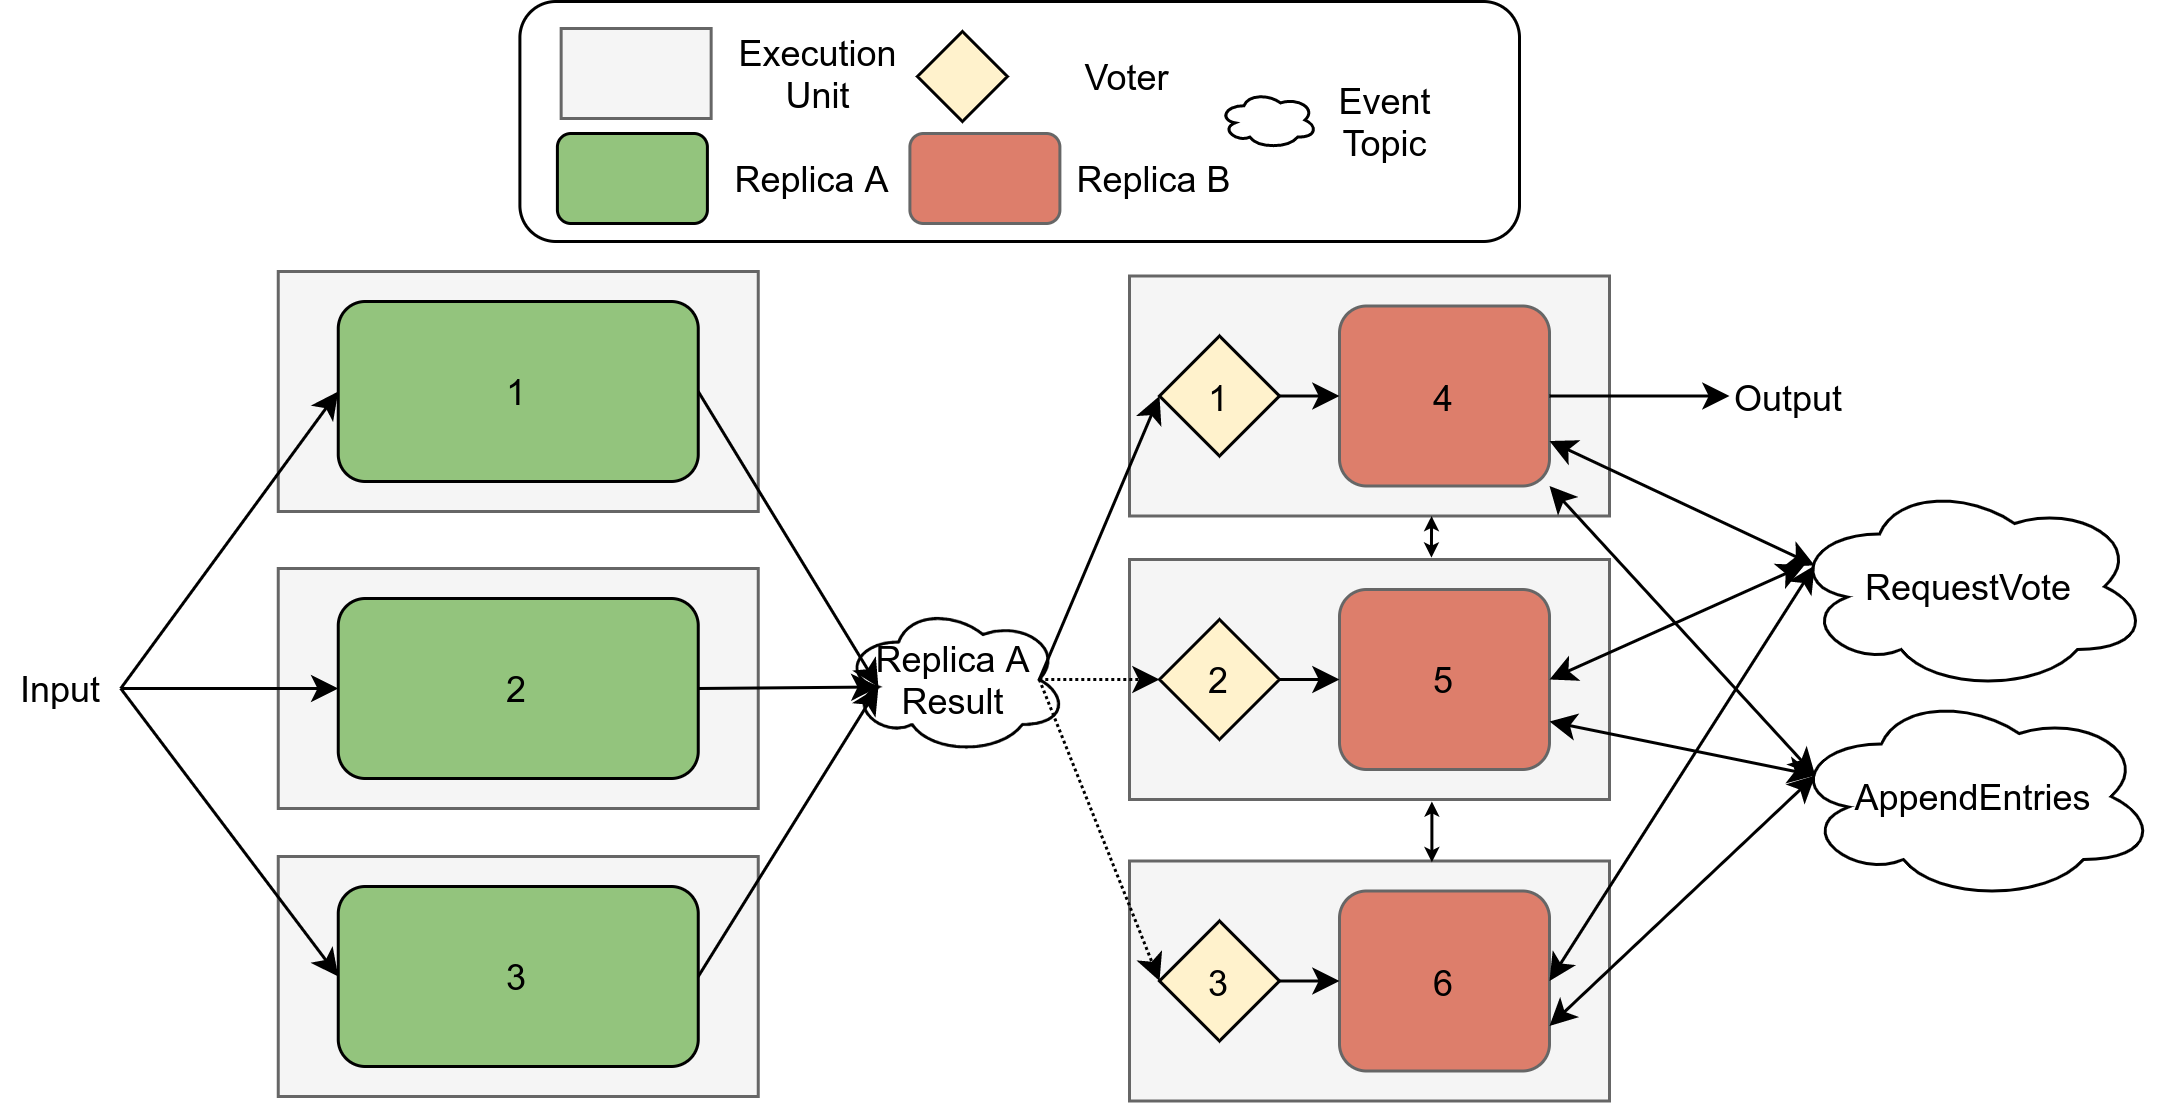

The diagram above was exported from draw.io. Its source (the exported page's mxGraphModel, read from the mxfile embedded in the PNG):
<mxGraphModel dx="978" dy="572" grid="1" gridSize="10" guides="1" tooltips="1" connect="1" arrows="1" fold="1" page="1" pageScale="1" pageWidth="850" pageHeight="1100" math="0" shadow="0">
  <root>
    <mxCell id="0" />
    <mxCell id="1" parent="0" />
    <mxCell id="2" value="" style="rounded=0;whiteSpace=wrap;html=1;fillColor=#f5f5f5;strokeColor=#666666;fontColor=#333333;" vertex="1" parent="1">
      <mxGeometry x="796.25" y="4225" width="160" height="80" as="geometry" />
    </mxCell>
    <mxCell id="3" value="" style="rounded=0;whiteSpace=wrap;html=1;fillColor=#f5f5f5;strokeColor=#666666;fontColor=#333333;" vertex="1" parent="1">
      <mxGeometry x="796.25" y="4129" width="160" height="80" as="geometry" />
    </mxCell>
    <mxCell id="4" value="" style="rounded=0;whiteSpace=wrap;html=1;fillColor=#f5f5f5;strokeColor=#666666;fontColor=#333333;" vertex="1" parent="1">
      <mxGeometry x="796.25" y="4030" width="160" height="80" as="geometry" />
    </mxCell>
    <mxCell id="5" value="1" style="rounded=1;whiteSpace=wrap;html=1;fillColor=#93C47D;" vertex="1" parent="1">
      <mxGeometry x="816.25" y="4040" width="120" height="60" as="geometry" />
    </mxCell>
    <mxCell id="6" value="3" style="rounded=1;whiteSpace=wrap;html=1;fillColor=#93C47D;" vertex="1" parent="1">
      <mxGeometry x="816.25" y="4235" width="120" height="60" as="geometry" />
    </mxCell>
    <mxCell id="7" value="2" style="rounded=1;whiteSpace=wrap;html=1;fillColor=#93C47D;" vertex="1" parent="1">
      <mxGeometry x="816.25" y="4139" width="120" height="60" as="geometry" />
    </mxCell>
    <mxCell id="8" value="Input" style="text;html=1;strokeColor=none;fillColor=none;align=center;verticalAlign=middle;whiteSpace=wrap;rounded=0;" vertex="1" parent="1">
      <mxGeometry x="703.75" y="4159" width="40" height="20" as="geometry" />
    </mxCell>
    <mxCell id="9" value="" style="endArrow=classic;html=1;exitX=1;exitY=0.5;exitDx=0;exitDy=0;entryX=0;entryY=0.5;entryDx=0;entryDy=0;" edge="1" source="8" target="7" parent="1">
      <mxGeometry width="50" height="50" relative="1" as="geometry">
        <mxPoint x="826.25" y="4210" as="sourcePoint" />
        <mxPoint x="796.25" y="4250" as="targetPoint" />
      </mxGeometry>
    </mxCell>
    <mxCell id="10" value="" style="endArrow=classic;html=1;entryX=0;entryY=0.5;entryDx=0;entryDy=0;exitX=1;exitY=0.5;exitDx=0;exitDy=0;" edge="1" source="8" target="5" parent="1">
      <mxGeometry width="50" height="50" relative="1" as="geometry">
        <mxPoint x="826.25" y="4210" as="sourcePoint" />
        <mxPoint x="876.25" y="4160" as="targetPoint" />
      </mxGeometry>
    </mxCell>
    <mxCell id="11" value="" style="rounded=0;whiteSpace=wrap;html=1;fillColor=#f5f5f5;strokeColor=#666666;fontColor=#333333;" vertex="1" parent="1">
      <mxGeometry x="1080" y="4031.5" width="160" height="80" as="geometry" />
    </mxCell>
    <mxCell id="12" value="4" style="rounded=1;whiteSpace=wrap;html=1;strokeColor=#666666;fillColor=#dd7e6b;" vertex="1" parent="1">
      <mxGeometry x="1150" y="4041.5" width="70" height="60" as="geometry" />
    </mxCell>
    <mxCell id="13" value="1" style="rhombus;whiteSpace=wrap;html=1;fillColor=#FFF2CC;" vertex="1" parent="1">
      <mxGeometry x="1090" y="4051.5" width="40" height="40" as="geometry" />
    </mxCell>
    <mxCell id="14" value="" style="endArrow=classic;html=1;exitX=1;exitY=0.5;exitDx=0;exitDy=0;entryX=0;entryY=0.5;entryDx=0;entryDy=0;" edge="1" source="13" target="12" parent="1">
      <mxGeometry width="50" height="50" relative="1" as="geometry">
        <mxPoint x="1050" y="4181.5" as="sourcePoint" />
        <mxPoint x="1100" y="4131.5" as="targetPoint" />
      </mxGeometry>
    </mxCell>
    <mxCell id="15" value="" style="rounded=0;whiteSpace=wrap;html=1;fillColor=#f5f5f5;strokeColor=#666666;fontColor=#333333;" vertex="1" parent="1">
      <mxGeometry x="1080" y="4126" width="160" height="80" as="geometry" />
    </mxCell>
    <mxCell id="16" value="5" style="rounded=1;whiteSpace=wrap;html=1;strokeColor=#666666;fillColor=#dd7e6b;" vertex="1" parent="1">
      <mxGeometry x="1150" y="4136" width="70" height="60" as="geometry" />
    </mxCell>
    <mxCell id="17" value="2" style="rhombus;whiteSpace=wrap;html=1;fillColor=#FFF2CC;" vertex="1" parent="1">
      <mxGeometry x="1090" y="4146" width="40" height="40" as="geometry" />
    </mxCell>
    <mxCell id="18" value="" style="endArrow=classic;html=1;exitX=1;exitY=0.5;exitDx=0;exitDy=0;entryX=0;entryY=0.5;entryDx=0;entryDy=0;" edge="1" source="17" target="16" parent="1">
      <mxGeometry width="50" height="50" relative="1" as="geometry">
        <mxPoint x="1050" y="4280" as="sourcePoint" />
        <mxPoint x="1100" y="4230" as="targetPoint" />
      </mxGeometry>
    </mxCell>
    <mxCell id="19" value="" style="endArrow=classic;html=1;exitX=1;exitY=0.5;exitDx=0;exitDy=0;entryX=0;entryY=0.5;entryDx=0;entryDy=0;" edge="1" source="8" target="6" parent="1">
      <mxGeometry width="50" height="50" relative="1" as="geometry">
        <mxPoint x="1057.5" y="4170" as="sourcePoint" />
        <mxPoint x="1107.5" y="4120" as="targetPoint" />
      </mxGeometry>
    </mxCell>
    <mxCell id="20" value="" style="rounded=1;whiteSpace=wrap;html=1;" vertex="1" parent="1">
      <mxGeometry x="876.8" y="3940" width="333.2" height="80" as="geometry" />
    </mxCell>
    <mxCell id="21" value="" style="rounded=0;whiteSpace=wrap;html=1;fillColor=#f5f5f5;strokeColor=#666666;fontColor=#333333;" vertex="1" parent="1">
      <mxGeometry x="890.55" y="3949" width="50" height="30" as="geometry" />
    </mxCell>
    <mxCell id="22" value="Execution&lt;br&gt;Unit" style="text;html=1;align=center;verticalAlign=middle;resizable=0;points=[];autosize=1;" vertex="1" parent="1">
      <mxGeometry x="940.55" y="3949" width="70" height="30" as="geometry" />
    </mxCell>
    <mxCell id="23" value="" style="rounded=1;whiteSpace=wrap;html=1;strokeColor=#666666;fillColor=#dd7e6b;" vertex="1" parent="1">
      <mxGeometry x="1006.8000000000001" y="3984" width="50" height="30" as="geometry" />
    </mxCell>
    <mxCell id="24" value="Replica B" style="text;html=1;align=center;verticalAlign=middle;resizable=0;points=[];autosize=1;" vertex="1" parent="1">
      <mxGeometry x="1053.19" y="3989" width="70" height="20" as="geometry" />
    </mxCell>
    <mxCell id="25" value="" style="rhombus;whiteSpace=wrap;html=1;fillColor=#FFF2CC;" vertex="1" parent="1">
      <mxGeometry x="1009.3000000000001" y="3950" width="30" height="30" as="geometry" />
    </mxCell>
    <mxCell id="26" value="Voter" style="text;html=1;align=center;verticalAlign=middle;resizable=0;points=[];autosize=1;" vertex="1" parent="1">
      <mxGeometry x="1059.3000000000002" y="3955" width="40" height="20" as="geometry" />
    </mxCell>
    <mxCell id="27" value="" style="rounded=1;whiteSpace=wrap;html=1;fillColor=#93C47D;" vertex="1" parent="1">
      <mxGeometry x="889.3" y="3984" width="50" height="30" as="geometry" />
    </mxCell>
    <mxCell id="28" value="Replica A" style="text;html=1;align=center;verticalAlign=middle;resizable=0;points=[];autosize=1;" vertex="1" parent="1">
      <mxGeometry x="939.3" y="3989" width="70" height="20" as="geometry" />
    </mxCell>
    <mxCell id="29" value="Output" style="text;html=1;strokeColor=none;fillColor=none;align=center;verticalAlign=middle;whiteSpace=wrap;rounded=0;" vertex="1" parent="1">
      <mxGeometry x="1280" y="4061.5" width="40" height="20" as="geometry" />
    </mxCell>
    <mxCell id="30" value="" style="endArrow=classic;startArrow=classic;html=1;exitX=0.629;exitY=-0.008;exitDx=0;exitDy=0;exitPerimeter=0;endSize=2;startSize=2;" edge="1" source="15" parent="1">
      <mxGeometry width="50" height="50" relative="1" as="geometry">
        <mxPoint x="1181" y="4131.5" as="sourcePoint" />
        <mxPoint x="1180.6899999999996" y="4111.5" as="targetPoint" />
      </mxGeometry>
    </mxCell>
    <mxCell id="31" value="" style="rounded=0;whiteSpace=wrap;html=1;fillColor=#f5f5f5;strokeColor=#666666;fontColor=#333333;" vertex="1" parent="1">
      <mxGeometry x="1080" y="4226.5" width="160" height="80" as="geometry" />
    </mxCell>
    <mxCell id="32" value="6" style="rounded=1;whiteSpace=wrap;html=1;strokeColor=#666666;fillColor=#dd7e6b;" vertex="1" parent="1">
      <mxGeometry x="1150" y="4236.5" width="70" height="60" as="geometry" />
    </mxCell>
    <mxCell id="33" value="3" style="rhombus;whiteSpace=wrap;html=1;fillColor=#FFF2CC;" vertex="1" parent="1">
      <mxGeometry x="1090" y="4246.5" width="40" height="40" as="geometry" />
    </mxCell>
    <mxCell id="34" value="" style="endArrow=classic;html=1;exitX=1;exitY=0.5;exitDx=0;exitDy=0;entryX=0;entryY=0.5;entryDx=0;entryDy=0;" edge="1" source="33" target="32" parent="1">
      <mxGeometry width="50" height="50" relative="1" as="geometry">
        <mxPoint x="1050" y="4376.5" as="sourcePoint" />
        <mxPoint x="1100" y="4326.5" as="targetPoint" />
      </mxGeometry>
    </mxCell>
    <mxCell id="35" value="" style="endArrow=classic;startArrow=classic;html=1;exitX=0.63;exitY=0.005;exitDx=0;exitDy=0;exitPerimeter=0;entryX=0.63;entryY=1.008;entryDx=0;entryDy=0;entryPerimeter=0;endFill=1;endSize=2;startSize=2;" edge="1" source="31" target="15" parent="1">
      <mxGeometry width="50" height="50" relative="1" as="geometry">
        <mxPoint x="1180.69" y="4225.5" as="sourcePoint" />
        <mxPoint x="1180.74" y="4207.639999999999" as="targetPoint" />
      </mxGeometry>
    </mxCell>
    <mxCell id="36" value="" style="endArrow=classic;html=1;exitX=1;exitY=0.5;exitDx=0;exitDy=0;entryX=0;entryY=0.5;entryDx=0;entryDy=0;" edge="1" source="12" target="29" parent="1">
      <mxGeometry width="50" height="50" relative="1" as="geometry">
        <mxPoint x="1230" y="4180" as="sourcePoint" />
        <mxPoint x="1272.5" y="4180.5" as="targetPoint" />
      </mxGeometry>
    </mxCell>
    <mxCell id="37" value="Replica A&lt;br&gt;Result" style="ellipse;shape=cloud;whiteSpace=wrap;html=1;" vertex="1" parent="1">
      <mxGeometry x="984.3" y="4141" width="75" height="50" as="geometry" />
    </mxCell>
    <mxCell id="38" value="" style="endArrow=classic;html=1;strokeColor=#000000;exitX=0.875;exitY=0.5;exitDx=0;exitDy=0;exitPerimeter=0;entryX=0;entryY=0.5;entryDx=0;entryDy=0;" edge="1" source="37" target="13" parent="1">
      <mxGeometry width="50" height="50" relative="1" as="geometry">
        <mxPoint x="1080" y="4190" as="sourcePoint" />
        <mxPoint x="1130" y="4140" as="targetPoint" />
      </mxGeometry>
    </mxCell>
    <mxCell id="39" value="" style="endArrow=classic;html=1;strokeColor=#000000;exitX=1;exitY=0.5;exitDx=0;exitDy=0;entryX=0.16;entryY=0.55;entryDx=0;entryDy=0;entryPerimeter=0;" edge="1" source="6" target="37" parent="1">
      <mxGeometry width="50" height="50" relative="1" as="geometry">
        <mxPoint x="1080" y="4190" as="sourcePoint" />
        <mxPoint x="1130" y="4140" as="targetPoint" />
      </mxGeometry>
    </mxCell>
    <mxCell id="40" value="" style="endArrow=classic;html=1;strokeColor=#000000;exitX=1;exitY=0.5;exitDx=0;exitDy=0;entryX=0.16;entryY=0.55;entryDx=0;entryDy=0;entryPerimeter=0;" edge="1" source="7" target="37" parent="1">
      <mxGeometry width="50" height="50" relative="1" as="geometry">
        <mxPoint x="1080" y="4190" as="sourcePoint" />
        <mxPoint x="1130" y="4140" as="targetPoint" />
      </mxGeometry>
    </mxCell>
    <mxCell id="41" value="" style="endArrow=classic;html=1;strokeColor=#000000;exitX=1;exitY=0.5;exitDx=0;exitDy=0;entryX=0.16;entryY=0.55;entryDx=0;entryDy=0;entryPerimeter=0;" edge="1" source="5" target="37" parent="1">
      <mxGeometry width="50" height="50" relative="1" as="geometry">
        <mxPoint x="1080" y="4190" as="sourcePoint" />
        <mxPoint x="1130" y="4140" as="targetPoint" />
      </mxGeometry>
    </mxCell>
    <mxCell id="42" value="" style="endArrow=classic;html=1;strokeColor=#000000;dashed=1;dashPattern=1 1;exitX=0.875;exitY=0.5;exitDx=0;exitDy=0;exitPerimeter=0;entryX=0;entryY=0.5;entryDx=0;entryDy=0;" edge="1" source="37" target="33" parent="1">
      <mxGeometry width="50" height="50" relative="1" as="geometry">
        <mxPoint x="1080" y="4190" as="sourcePoint" />
        <mxPoint x="1130" y="4140" as="targetPoint" />
      </mxGeometry>
    </mxCell>
    <mxCell id="43" value="" style="endArrow=classic;html=1;strokeColor=#000000;dashed=1;dashPattern=1 1;exitX=0.875;exitY=0.5;exitDx=0;exitDy=0;exitPerimeter=0;entryX=0;entryY=0.5;entryDx=0;entryDy=0;" edge="1" source="37" target="17" parent="1">
      <mxGeometry width="50" height="50" relative="1" as="geometry">
        <mxPoint x="1080" y="4190" as="sourcePoint" />
        <mxPoint x="1130" y="4140" as="targetPoint" />
      </mxGeometry>
    </mxCell>
    <mxCell id="44" value="RequestVote" style="ellipse;shape=cloud;whiteSpace=wrap;html=1;" vertex="1" parent="1">
      <mxGeometry x="1300" y="4100" width="120" height="70" as="geometry" />
    </mxCell>
    <mxCell id="45" value="AppendEntries" style="ellipse;shape=cloud;whiteSpace=wrap;html=1;" vertex="1" parent="1">
      <mxGeometry x="1300" y="4170" width="122.5" height="70" as="geometry" />
    </mxCell>
    <mxCell id="46" value="" style="endArrow=classic;startArrow=classic;html=1;strokeColor=#000000;exitX=1;exitY=0.5;exitDx=0;exitDy=0;entryX=0.07;entryY=0.4;entryDx=0;entryDy=0;entryPerimeter=0;" edge="1" source="32" target="44" parent="1">
      <mxGeometry width="50" height="50" relative="1" as="geometry">
        <mxPoint x="1255" y="4291.5" as="sourcePoint" />
        <mxPoint x="1305" y="4241.5" as="targetPoint" />
      </mxGeometry>
    </mxCell>
    <mxCell id="47" value="" style="endArrow=classic;startArrow=classic;html=1;strokeColor=#000000;entryX=0.042;entryY=0.398;entryDx=0;entryDy=0;entryPerimeter=0;exitX=1;exitY=0.5;exitDx=0;exitDy=0;" edge="1" source="16" target="44" parent="1">
      <mxGeometry width="50" height="50" relative="1" as="geometry">
        <mxPoint x="1220" y="4180" as="sourcePoint" />
        <mxPoint x="1270" y="4130" as="targetPoint" />
      </mxGeometry>
    </mxCell>
    <mxCell id="48" value="" style="endArrow=classic;startArrow=classic;html=1;strokeColor=#000000;entryX=1;entryY=0.75;entryDx=0;entryDy=0;exitX=0.07;exitY=0.4;exitDx=0;exitDy=0;exitPerimeter=0;" edge="1" source="44" target="12" parent="1">
      <mxGeometry width="50" height="50" relative="1" as="geometry">
        <mxPoint x="1220" y="4180" as="sourcePoint" />
        <mxPoint x="1270" y="4130" as="targetPoint" />
      </mxGeometry>
    </mxCell>
    <mxCell id="49" value="" style="endArrow=classic;startArrow=classic;html=1;strokeColor=#000000;entryX=0.07;entryY=0.4;entryDx=0;entryDy=0;entryPerimeter=0;" edge="1" target="45" parent="1">
      <mxGeometry width="50" height="50" relative="1" as="geometry">
        <mxPoint x="1220" y="4180" as="sourcePoint" />
        <mxPoint x="1270" y="4130" as="targetPoint" />
      </mxGeometry>
    </mxCell>
    <mxCell id="50" value="" style="endArrow=classic;startArrow=classic;html=1;strokeColor=#000000;exitX=1;exitY=0.75;exitDx=0;exitDy=0;entryX=0.07;entryY=0.4;entryDx=0;entryDy=0;entryPerimeter=0;" edge="1" source="32" target="45" parent="1">
      <mxGeometry width="50" height="50" relative="1" as="geometry">
        <mxPoint x="1220" y="4180" as="sourcePoint" />
        <mxPoint x="1270" y="4130" as="targetPoint" />
      </mxGeometry>
    </mxCell>
    <mxCell id="51" value="" style="endArrow=classic;startArrow=classic;html=1;strokeColor=#000000;entryX=1;entryY=1;entryDx=0;entryDy=0;exitX=0.07;exitY=0.4;exitDx=0;exitDy=0;exitPerimeter=0;" edge="1" source="45" target="12" parent="1">
      <mxGeometry width="50" height="50" relative="1" as="geometry">
        <mxPoint x="1220" y="4180" as="sourcePoint" />
        <mxPoint x="1270" y="4130" as="targetPoint" />
      </mxGeometry>
    </mxCell>
    <mxCell id="52" value="" style="ellipse;shape=cloud;whiteSpace=wrap;html=1;" vertex="1" parent="1">
      <mxGeometry x="1110" y="3970" width="32.57" height="19" as="geometry" />
    </mxCell>
    <mxCell id="53" value="Event&lt;br&gt;Topic" style="text;html=1;align=center;verticalAlign=middle;resizable=0;points=[];autosize=1;" vertex="1" parent="1">
      <mxGeometry x="1140" y="3964.5" width="50" height="30" as="geometry" />
    </mxCell>
  </root>
</mxGraphModel>